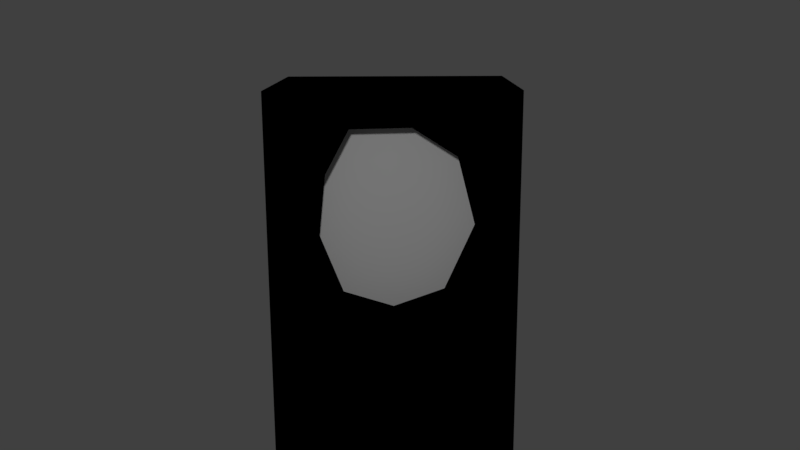 # Source: Clock.blend  (saved by Blender 2.79.0; exported with 4.5.12 LTS)
import bpy
from mathutils import Matrix  # noqa: F401  (used for matrix-valued properties, if any)

bpy.ops.wm.read_factory_settings(use_empty=True)
scene = bpy.context.scene
scene.name = 'Scene'

# ---- collections
col_collection_1 = bpy.data.collections.new('Collection 1'); scene.collection.children.link(col_collection_1)

# ---- materials (node trees are filled in below, after node groups)
mat_material_003 = bpy.data.materials.new('Material.003')
mat_material_003.alpha_threshold = 0.0
mat_material_003.use_transparent_shadow = False
mat_material_003.roughness = 0.5
mat_material_004 = bpy.data.materials.new('Material.004')
mat_material_004.alpha_threshold = 0.0
mat_material_004.use_transparent_shadow = False
mat_material_004.diffuse_color = (0.0, 0.0, 0.0, 1.0)
mat_material_004.roughness = 0.5

# ---- material node trees

# ---- world
world_world = bpy.data.worlds.new('World'); scene.world = world_world
world_world.color = (0.05088, 0.05088, 0.05088)
world_world.use_sun_shadow = False
world_world.sun_shadow_jitter_overblur = 0.0
world_world.cycles.sampling_method = 'MANUAL'

# ---- cameras
cam_camera_001 = bpy.data.cameras.new('Camera.001')
cam_camera_001.clip_end = 100.0
cam_camera_001.lens = 35.0
cam_camera_001.sensor_width = 32.0
cam_camera_001.sensor_height = 18.0
cam_camera_001.display_size = 2.0
cam_camera_001.dof.focus_distance = 0.0
cam_camera_001.dof.aperture_fstop = 128.0
cam_camera_001.dof.aperture_blades = 6

# ---- lights
light_point = bpy.data.lights.new('Point', 'POINT')
light_point.transmission_factor = 0.0
light_point.energy = 100.0
light_point.shadow_buffer_clip_start = 0.5
light_point.shadow_soft_size = 0.1
light_point.shadow_maximum_resolution = 0.006
light_point.use_absolute_resolution = True

# ---- meshes
me_cube_002 = bpy.data.meshes.new('Cube.002')
me_cube_002.from_pydata([(-0.03677, -0.3154, -1.0), (-0.03677, -0.3154, 1.0), (-0.03677, 1.0, -1.0), (-0.03677, 1.0, 1.0), (1.0, -0.3154, -1.0), (1.0, -0.3154, 1.0), (1.0, 1.0, -1.0), (1.0, 1.0, 1.0), (1.0, 0.4413, 0.8134), (1.0, 0.1207, 0.8068), (1.0, -0.02169, 0.5412), (1.0, -0.05809, 0.2064), (1.0, 0.06594, -0.1094), (1.0, 0.3406, -0.1937), (1.0, 0.6194, -0.09264), (1.0, 0.7799, 0.2681), (1.0, 0.6786, 0.6631), (0.8216, 0.4413, 0.8134), (0.8216, 0.1207, 0.8068), (0.8216, -0.02169, 0.5412), (0.8216, -0.05809, 0.2064), (0.8216, 0.06594, -0.1094), (0.8216, 0.3406, -0.1937), (0.8216, 0.6194, -0.09264), (0.8216, 0.7799, 0.2681), (0.8216, 0.6786, 0.6631)], [], [(0, 1, 3, 2), (2, 3, 7, 6), (6, 7, 15, 14, 13, 12, 11, 5, 4), (4, 5, 1, 0), (2, 6, 4, 0), (7, 3, 1, 5), (5, 11, 10, 9, 8, 16, 15, 7), (12, 13, 22, 21), (25, 17, 18, 19, 20, 21, 22, 23, 24), (9, 10, 19, 18), (16, 8, 17, 25), (13, 14, 23, 22), (10, 11, 20, 19), (14, 15, 24, 23), (11, 12, 21, 20), (8, 9, 18, 17), (15, 16, 25, 24)])
me_cube_002.polygons.foreach_set('material_index', [1, 1, 1, 1, 1, 1, 1, 1, 0, 1, 1, 1, 1, 1, 1, 1, 1])
_uv = me_cube_002.uv_layers.new(name='UVMap')
_uv.uv.foreach_set('vector', [0.0, 0.0, 0.0, 0.0, 0.0, 0.0, 0.0, 0.0, 0.0, 0.0, 0.0, 0.0, 0.0, 0.0, 0.0, 0.0, 0.0, 0.0, 0.0, 0.0, 0.0, 0.0, 0.0, 0.0, 0.0, 0.0, 0.0, 0.0, 0.0, 0.0, 0.0, 0.0, 0.0, 0.0, 0.0, 0.0, 0.0, 0.0, 0.0, 0.0, 0.0, 0.0, 0.0, 0.0, 0.0, 0.0, 0.0, 0.0, 0.0, 0.0, 0.0, 0.0, 0.0, 0.0, 0.0, 0.0, 0.0, 0.0, 0.0, 0.0, 0.0, 0.0, 0.0, 0.0, 0.0, 0.0, 0.0, 0.0, 0.0, 0.0, 0.0, 0.0, 0.0, 0.0, 0.0, 0.0, 0.0, 0.0, 0.0, 0.0, 0.0, 0.0, 0.6749, 0.8776, 0.4257, 0.9999, 0.1116, 0.9592, 9.035e-05, 0.6832, 9.046e-05, 0.3504, 0.1556, 0.05357, 0.4343, 9.035e-05, 0.6974, 0.1291, 0.8165, 0.5005, 0.0, 0.0, 0.0, 0.0, 0.0, 0.0, 0.0, 0.0, 0.0, 0.0, 0.0, 0.0, 0.0, 0.0, 0.0, 0.0, 0.0, 0.0, 0.0, 0.0, 0.0, 0.0, 0.0, 0.0, 0.0, 0.0, 0.0, 0.0, 0.0, 0.0, 0.0, 0.0, 0.0, 0.0, 0.0, 0.0, 0.0, 0.0, 0.0, 0.0, 0.0, 0.0, 0.0, 0.0, 0.0, 0.0, 0.0, 0.0, 0.0, 0.0, 0.0, 0.0, 0.0, 0.0, 0.0, 0.0, 0.0, 0.0, 0.0, 0.0, 0.0, 0.0, 0.0, 0.0])
me_cube_002.materials.append(mat_material_003)
me_cube_002.materials.append(mat_material_004)
me_cube_002.use_remesh_preserve_volume = False
me_cube_002.use_remesh_preserve_attributes = False
me_cube_002.use_mirror_vertex_groups = False
me_cube_002.update()

# ---- objects
ob_point = bpy.data.objects.new('Point', light_point)
ob_camera = bpy.data.objects.new('Camera', cam_camera_001)
ob_cube = bpy.data.objects.new('Cube', me_cube_002)

# ---- transforms, parenting, visibility, modifiers, constraints
ob_point.location = (3.303, 0.02925, 1.529)
ob_point.lineart.crease_threshold = 0.0
ob_camera.location = (4.411, 0.3577, 1.145)
ob_camera.rotation_euler = (1.333, 0.003983, 1.578)
ob_camera.lineart.crease_threshold = 0.0
ob_cube.location = (-1.0, -0.05654, -0.233)
ob_cube.lineart.crease_threshold = 0.0

# ---- collection membership
col_collection_1.objects.link(ob_point)
col_collection_1.objects.link(ob_camera)
col_collection_1.objects.link(ob_cube)

# ---- scene / render settings (as saved in the file)
scene.camera = ob_camera
scene.frame_start = 1; scene.frame_end = 250; scene.frame_set(1)
scene.render.engine = 'BLENDER_EEVEE_NEXT'
scene.render.resolution_percentage = 50
scene.render.dither_intensity = 0.0
scene.cycles.use_denoising = False
scene.cycles.samples = 128
scene.cycles.sampling_pattern = 'TABULATED_SOBOL'
scene.cycles.use_adaptive_sampling = False
scene.cycles.use_light_tree = False
scene.cycles.blur_glossy = 0.0
scene.cycles.sample_clamp_indirect = 0.0
scene.view_settings.view_transform = 'Standard'
bpy.context.view_layer.update()
